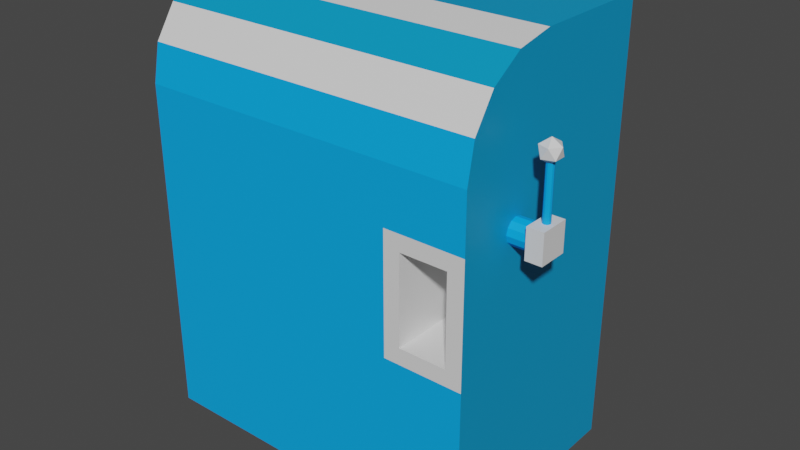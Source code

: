 # Source: machine.blend  (saved by Blender 2.93.21; exported with 4.5.12 LTS)
import bpy
from mathutils import Matrix  # noqa: F401  (used for matrix-valued properties, if any)

bpy.ops.wm.read_factory_settings(use_empty=True)
scene = bpy.context.scene
scene.name = 'Scene'

# ---- collections
col_collection = bpy.data.collections.new('Collection'); scene.collection.children.link(col_collection)

# ---- materials (node trees are filled in below, after node groups)
mat_grey = bpy.data.materials.new('grey')
mat_grey.use_transparent_shadow = False
mat_red = bpy.data.materials.new('red')
mat_red.use_transparent_shadow = False
mat_black = bpy.data.materials.new('black')
mat_black.use_transparent_shadow = False

# ---- material node trees
mat_grey.use_nodes = True; mat_grey.node_tree.nodes.clear()
_N = mat_grey.node_tree.nodes; _L = mat_grey.node_tree.links
n0 = _N.new('ShaderNodeBsdfPrincipled'); n0.name = 'Principled BSDF'; n0.location = (10, 300)
n0.distribution = 'GGX'
n0.subsurface_method = 'BURLEY'
n0.inputs[0].default_value = (0.0, 0.3897, 1.0, 0.0)
n0.inputs[3].default_value = 1.45
n0.inputs[27].default_value = (0.0, 0.0, 0.0, 1.0)
n0.inputs[28].default_value = 1.0
n1 = _N.new('ShaderNodeOutputMaterial'); n1.name = 'Material Output'; n1.location = (300, 300)
_L.new(n0.outputs[0], n1.inputs[0])
n1.is_active_output = True
mat_red.use_nodes = True; mat_red.node_tree.nodes.clear()
_N = mat_red.node_tree.nodes; _L = mat_red.node_tree.links
n0 = _N.new('ShaderNodeBsdfPrincipled'); n0.name = 'Principled BSDF'; n0.location = (10, 300)
n0.distribution = 'GGX'
n0.subsurface_method = 'BURLEY'
n0.inputs[0].default_value = (0.0, 0.3077, 0.6267, 1.0)
n0.inputs[3].default_value = 1.45
n0.inputs[27].default_value = (0.0, 0.0, 0.0, 1.0)
n0.inputs[28].default_value = 1.0
n1 = _N.new('ShaderNodeOutputMaterial'); n1.name = 'Material Output'; n1.location = (300, 300)
_L.new(n0.outputs[0], n1.inputs[0])
n1.is_active_output = True
mat_black.use_nodes = True; mat_black.node_tree.nodes.clear()
_N = mat_black.node_tree.nodes; _L = mat_black.node_tree.links
n0 = _N.new('ShaderNodeBsdfPrincipled'); n0.name = 'Principled BSDF'; n0.location = (10, 300)
n0.distribution = 'GGX'
n0.subsurface_method = 'BURLEY'
n0.inputs[0].default_value = (0.8007, 0.8007, 0.8007, 1.0)
n0.inputs[3].default_value = 1.45
n0.inputs[27].default_value = (0.0, 0.0, 0.0, 1.0)
n0.inputs[28].default_value = 1.0
n1 = _N.new('ShaderNodeOutputMaterial'); n1.name = 'Material Output'; n1.location = (300, 300)
_L.new(n0.outputs[0], n1.inputs[0])
n1.is_active_output = True

# ---- world
world_world = bpy.data.worlds.new('World'); scene.world = world_world
world_world.use_nodes = True; world_world.node_tree.nodes.clear()
_N = world_world.node_tree.nodes; _L = world_world.node_tree.links
n0 = _N.new('ShaderNodeOutputWorld'); n0.name = 'World Output'; n0.location = (300, 300)
n1 = _N.new('ShaderNodeBackground'); n1.name = 'Background'; n1.location = (10, 300)
n1.inputs[0].default_value = (0.05088, 0.05088, 0.05088, 1.0)
_L.new(n1.outputs[0], n0.inputs[0])
n0.is_active_output = True
world_world.color = (0.05088, 0.05088, 0.05088)
world_world.use_sun_shadow = False
world_world.sun_shadow_jitter_overblur = 0.0

# ---- meshes
me_cube = bpy.data.meshes.new('Cube')
me_cube.from_pydata([(-0.7058, -0.4287, 0.0), (-0.7058, 0.4267, 0.0), (-0.7058, 0.4267, 1.7), (0.6348, -0.4287, 0.0), (0.6348, 0.4267, 0.0), (0.6348, 0.4267, 1.7), (-0.7058, -0.4287, 1.323), (-0.7058, -0.05195, 1.7), (-0.7058, -0.4, 1.467), (-0.7058, -0.3184, 1.59), (-0.7058, -0.1961, 1.671), (0.6348, -0.05195, 1.7), (0.6348, -0.4287, 1.323), (0.6348, -0.1961, 1.671), (0.6348, -0.3184, 1.59), (0.6348, -0.4, 1.467), (0.3269, 0.4267, 0.0), (0.3269, 0.4267, 1.7), (0.3269, -0.4287, 0.0), (0.3269, -0.05195, 1.7), (0.3269, -0.1961, 1.671), (0.3269, -0.3184, 1.59), (0.3269, -0.4, 1.467), (0.3269, -0.4287, 1.323), (0.5719, -0.4287, 1.041), (-0.7058, -0.4287, 1.104), (0.3898, -0.4287, 1.041), (-0.7058, -0.4287, 0.635), (0.3898, -0.4287, 0.6979), (0.5719, -0.4287, 0.6979), (0.6348, -0.4287, 0.635), (0.6348, -0.4287, 1.104), (0.3269, -0.4287, 1.104), (0.3269, -0.4287, 0.635), (0.5719, -0.1734, 0.6979), (0.5719, -0.1734, 1.041), (0.3898, -0.1734, 1.041), (0.3898, -0.1734, 0.6979)], [], [(17, 2, 7, 19), (16, 17, 5, 4), (0, 27, 25, 6, 8, 9, 10, 7, 2, 1), (16, 4, 3, 18), (4, 5, 11, 13, 14, 15, 12, 31, 30, 3), (19, 7, 10, 20), (20, 10, 9, 21), (21, 9, 8, 22), (22, 8, 6, 23), (32, 23, 6, 25), (31, 12, 23, 32), (15, 22, 23, 12), (14, 21, 22, 15), (13, 20, 21, 14), (11, 19, 20, 13), (1, 16, 18, 0), (1, 2, 17, 16), (5, 17, 19, 11), (26, 28, 37, 36), (33, 32, 25, 27), (18, 33, 27, 0), (3, 30, 33, 18), (24, 29, 30, 31), (26, 24, 31, 32), (28, 26, 32, 33), (29, 28, 33, 30), (34, 35, 36, 37), (29, 24, 35, 34), (28, 29, 34, 37), (24, 26, 36, 35)])
me_cube.polygons.foreach_set('material_index', [1, 1, 1, 0, 1, 2, 1, 2, 0, 0, 0, 0, 2, 1, 2, 0, 1, 1, 2, 0, 0, 0, 2, 2, 2, 2, 2, 2, 2, 2])
_uv = me_cube.uv_layers.new(name='UVMap')
_uv.uv.foreach_set('vector', [0.6824, 0.5, 0.875, 0.5, 0.875, 0.6399, 0.6824, 0.6399, 0.375, 0.4426, 0.625, 0.4426, 0.625, 0.5, 0.375, 0.5, 0.375, 0.0, 0.4684, 0.0, 0.5373, 0.0, 0.5696, 0.0, 0.5908, 0.008381, 0.6088, 0.03225, 0.6208, 0.06797, 0.625, 0.1101, 0.625, 0.25, 0.375, 0.25, 0.3176, 0.5, 0.375, 0.5, 0.375, 0.75, 0.3176, 0.75, 0.375, 0.5, 0.625, 0.5, 0.625, 0.6399, 0.6208, 0.682, 0.6088, 0.7178, 0.5908, 0.7416, 0.5696, 0.75, 0.5373, 0.75, 0.4684, 0.75, 0.375, 0.75, 0.6824, 0.6399, 0.875, 0.6399, 0.875, 0.682, 0.6824, 0.682, 0.6824, 0.682, 0.875, 0.682, 0.875, 0.75, 0.6824, 0.75, 0.625, 0.8074, 0.625, 1.0, 0.5908, 1.0, 0.5908, 0.8074, 0.5908, 0.8074, 0.5908, 1.0, 0.5696, 1.0, 0.5696, 0.8074, 0.5373, 0.8074, 0.5696, 0.8074, 0.5696, 1.0, 0.5373, 1.0, 0.5373, 0.75, 0.5696, 0.75, 0.5696, 0.8074, 0.5373, 0.8074, 0.5908, 0.75, 0.5908, 0.8074, 0.5696, 0.8074, 0.5696, 0.75, 0.625, 0.75, 0.625, 0.8074, 0.5908, 0.8074, 0.5908, 0.75, 0.625, 0.682, 0.6824, 0.682, 0.6824, 0.75, 0.625, 0.75, 0.625, 0.6399, 0.6824, 0.6399, 0.6824, 0.682, 0.625, 0.682, 0.125, 0.5, 0.3176, 0.5, 0.3176, 0.75, 0.125, 0.75, 0.375, 0.25, 0.625, 0.25, 0.625, 0.4426, 0.375, 0.4426, 0.625, 0.5, 0.6824, 0.5, 0.6824, 0.6399, 0.625, 0.6399, 0.5281, 0.7957, 0.4776, 0.7957, 0.4776, 0.7957, 0.5281, 0.7957, 0.4684, 0.8074, 0.5373, 0.8074, 0.5373, 1.0, 0.4684, 1.0, 0.375, 0.8074, 0.4684, 0.8074, 0.4684, 1.0, 0.375, 1.0, 0.375, 0.75, 0.4684, 0.75, 0.4684, 0.8074, 0.375, 0.8074, 0.5281, 0.7617, 0.4776, 0.7617, 0.4684, 0.75, 0.5373, 0.75, 0.5281, 0.7957, 0.5281, 0.7617, 0.5373, 0.75, 0.5373, 0.8074, 0.4776, 0.7957, 0.5281, 0.7957, 0.5373, 0.8074, 0.4684, 0.8074, 0.4776, 0.7617, 0.4776, 0.7957, 0.4684, 0.8074, 0.4684, 0.75, 0.4776, 0.7617, 0.5281, 0.7617, 0.5281, 0.7957, 0.4776, 0.7957, 0.4776, 0.7617, 0.5281, 0.7617, 0.5281, 0.7617, 0.4776, 0.7617, 0.4776, 0.7957, 0.4776, 0.7617, 0.4776, 0.7617, 0.4776, 0.7957, 0.5281, 0.7617, 0.5281, 0.7957, 0.5281, 0.7957, 0.5281, 0.7617])
me_cube.materials.append(mat_grey)
me_cube.materials.append(mat_red)
me_cube.materials.append(mat_black)
me_cube.use_remesh_fix_poles = True
me_cube.use_remesh_preserve_attributes = False
me_cube.update()
me_cylinder = bpy.data.meshes.new('Cylinder')
me_cylinder.from_pydata([(0.09558, 0.04779, 0.0), (-1.192e-07, 0.04779, 0.0), (0.09558, 0.04139, 0.0239), (-1.192e-07, 0.04139, 0.0239), (0.09558, 0.0239, 0.04139), (-1.192e-07, 0.0239, 0.04139), (0.09558, 0.0, 0.04779), (-1.192e-07, 0.0, 0.04779), (0.09558, -0.0239, 0.04139), (-1.192e-07, -0.0239, 0.04139), (0.09558, -0.04139, 0.0239), (-1.192e-07, -0.04139, 0.0239), (0.09558, -0.04779, 0.0), (-1.192e-07, -0.04779, 0.0), (0.09558, -0.04139, -0.0239), (-1.192e-07, -0.04139, -0.0239), (0.09558, -0.0239, -0.04139), (-1.192e-07, -0.0239, -0.04139), (0.09558, 0.0, -0.04779), (-1.192e-07, 0.0, -0.04779), (0.09558, 0.0239, -0.04139), (-1.192e-07, 0.0239, -0.04139), (0.09558, 0.04139, -0.0239), (-1.192e-07, 0.04139, -0.0239), (0.08201, -0.05731, -0.05445), (0.08201, -0.05731, 0.05963), (0.08201, 0.05677, -0.05445), (0.08201, 0.05677, 0.05963), (0.1448, -0.05731, -0.05445), (0.1448, -0.05731, 0.05963), (0.1448, 0.05677, -0.05445), (0.1448, 0.05677, 0.05963), (0.1149, 0.01406, 0.05784), (0.1149, 0.01406, 0.2684), (0.1219, 0.01219, 0.05784), (0.1219, 0.01219, 0.2684), (0.127, 0.007065, 0.05784), (0.127, 0.007065, 0.2684), (0.1289, 6.904e-05, 0.05784), (0.1289, 6.904e-05, 0.2684), (0.127, -0.006927, 0.05784), (0.127, -0.006927, 0.2684), (0.1219, -0.01205, 0.05784), (0.1219, -0.01205, 0.2684), (0.1149, -0.01392, 0.05784), (0.1149, -0.01392, 0.2684), (0.1079, -0.01205, 0.05784), (0.1079, -0.01205, 0.2684), (0.1027, -0.006927, 0.05784), (0.1027, -0.006927, 0.2684), (0.1009, 6.904e-05, 0.05784), (0.1009, 6.904e-05, 0.2684), (0.1027, 0.007065, 0.05784), (0.1027, 0.007065, 0.2684), (0.1079, 0.01219, 0.05784), (0.1079, 0.01219, 0.2684), (0.1141, -1.426e-08, 0.2478), (0.1452, -0.02262, 0.2716), (0.1022, -0.0366, 0.2716), (0.07557, -1.426e-08, 0.2716), (0.1022, 0.0366, 0.2716), (0.1452, 0.02262, 0.2716), (0.126, -0.0366, 0.3101), (0.08292, -0.02262, 0.3101), (0.08292, 0.02262, 0.3101), (0.126, 0.0366, 0.3101), (0.1525, -1.426e-08, 0.3101), (0.1141, -1.426e-08, 0.3339)], [], [(0, 1, 3, 2), (2, 3, 5, 4), (4, 5, 7, 6), (6, 7, 9, 8), (8, 9, 11, 10), (10, 11, 13, 12), (12, 13, 15, 14), (14, 15, 17, 16), (16, 17, 19, 18), (18, 19, 21, 20), (3, 1, 23, 21, 19, 17, 15, 13, 11, 9, 7, 5), (20, 21, 23, 22), (22, 23, 1, 0), (0, 2, 4, 6, 8, 10, 12, 14, 16, 18, 20, 22), (24, 25, 27, 26), (26, 27, 31, 30), (30, 31, 29, 28), (28, 29, 25, 24), (26, 30, 28, 24), (31, 27, 25, 29), (32, 33, 35, 34), (34, 35, 37, 36), (36, 37, 39, 38), (38, 39, 41, 40), (40, 41, 43, 42), (42, 43, 45, 44), (44, 45, 47, 46), (46, 47, 49, 48), (48, 49, 51, 50), (50, 51, 53, 52), (35, 33, 55, 53, 51, 49, 47, 45, 43, 41, 39, 37), (52, 53, 55, 54), (54, 55, 33, 32), (32, 34, 36, 38, 40, 42, 44, 46, 48, 50, 52, 54), (56, 57, 58), (57, 56, 61), (56, 58, 59), (56, 59, 60), (56, 60, 61), (57, 61, 66), (58, 57, 62), (59, 58, 63), (60, 59, 64), (61, 60, 65), (57, 66, 62), (58, 62, 63), (59, 63, 64), (60, 64, 65), (61, 65, 66), (62, 66, 67), (63, 62, 67), (64, 63, 67), (65, 64, 67), (66, 65, 67)])
me_cylinder.polygons.foreach_set('material_index', [0, 0, 0, 0, 0, 0, 0, 0, 0, 0, 0, 0, 0, 0, 1, 1, 1, 1, 1, 1, 0, 0, 0, 0, 0, 0, 0, 0, 0, 0, 0, 0, 0, 0, 1, 1, 1, 1, 1, 1, 1, 1, 1, 1, 1, 1, 1, 1, 1, 1, 1, 1, 1, 1])
_uv = me_cylinder.uv_layers.new(name='UVMap')
_uv.uv.foreach_set('vector', [1.0, 0.5, 1.0, 1.0, 0.9167, 1.0, 0.9167, 0.5, 0.9167, 0.5, 0.9167, 1.0, 0.8333, 1.0, 0.8333, 0.5, 0.8333, 0.5, 0.8333, 1.0, 0.75, 1.0, 0.75, 0.5, 0.75, 0.5, 0.75, 1.0, 0.6667, 1.0, 0.6667, 0.5, 0.6667, 0.5, 0.6667, 1.0, 0.5833, 1.0, 0.5833, 0.5, 0.5833, 0.5, 0.5833, 1.0, 0.5, 1.0, 0.5, 0.5, 0.5, 0.5, 0.5, 1.0, 0.4167, 1.0, 0.4167, 0.5, 0.4167, 0.5, 0.4167, 1.0, 0.3333, 1.0, 0.3333, 0.5, 0.3333, 0.5, 0.3333, 1.0, 0.25, 1.0, 0.25, 0.5, 0.25, 0.5, 0.25, 1.0, 0.1667, 1.0, 0.1667, 0.5, 0.37, 0.4578, 0.25, 0.49, 0.13, 0.4578, 0.04215, 0.37, 0.01, 0.25, 0.04215, 0.13, 0.13, 0.04215, 0.25, 0.01, 0.37, 0.04215, 0.4578, 0.13, 0.49, 0.25, 0.4578, 0.37, 0.1667, 0.5, 0.1667, 1.0, 0.08333, 1.0, 0.08333, 0.5, 0.08333, 0.5, 0.08333, 1.0, 7.451e-08, 1.0, 7.451e-08, 0.5, 0.75, 0.49, 0.87, 0.4578, 0.9578, 0.37, 0.99, 0.25, 0.9578, 0.13, 0.87, 0.04215, 0.75, 0.01, 0.63, 0.04215, 0.5422, 0.13, 0.51, 0.25, 0.5422, 0.37, 0.63, 0.4578, 0.375, 0.0, 0.625, 0.0, 0.625, 0.25, 0.375, 0.25, 0.375, 0.25, 0.625, 0.25, 0.625, 0.5, 0.375, 0.5, 0.375, 0.5, 0.625, 0.5, 0.625, 0.75, 0.375, 0.75, 0.375, 0.75, 0.625, 0.75, 0.625, 1.0, 0.375, 1.0, 0.125, 0.5, 0.375, 0.5, 0.375, 0.75, 0.125, 0.75, 0.625, 0.5, 0.875, 0.5, 0.875, 0.75, 0.625, 0.75, 1.0, 0.5, 1.0, 1.0, 0.9167, 1.0, 0.9167, 0.5, 0.9167, 0.5, 0.9167, 1.0, 0.8333, 1.0, 0.8333, 0.5, 0.8333, 0.5, 0.8333, 1.0, 0.75, 1.0, 0.75, 0.5, 0.75, 0.5, 0.75, 1.0, 0.6667, 1.0, 0.6667, 0.5, 0.6667, 0.5, 0.6667, 1.0, 0.5833, 1.0, 0.5833, 0.5, 0.5833, 0.5, 0.5833, 1.0, 0.5, 1.0, 0.5, 0.5, 0.5, 0.5, 0.5, 1.0, 0.4167, 1.0, 0.4167, 0.5, 0.4167, 0.5, 0.4167, 1.0, 0.3333, 1.0, 0.3333, 0.5, 0.3333, 0.5, 0.3333, 1.0, 0.25, 1.0, 0.25, 0.5, 0.25, 0.5, 0.25, 1.0, 0.1667, 1.0, 0.1667, 0.5, 0.37, 0.4578, 0.25, 0.49, 0.13, 0.4578, 0.04215, 0.37, 0.01, 0.25, 0.04215, 0.13, 0.13, 0.04215, 0.25, 0.01, 0.37, 0.04215, 0.4578, 0.13, 0.49, 0.25, 0.4578, 0.37, 0.1667, 0.5, 0.1667, 1.0, 0.08333, 1.0, 0.08333, 0.5, 0.08333, 0.5, 0.08333, 1.0, 7.451e-08, 1.0, 7.451e-08, 0.5, 0.75, 0.49, 0.87, 0.4578, 0.9578, 0.37, 0.99, 0.25, 0.9578, 0.13, 0.87, 0.04215, 0.75, 0.01, 0.63, 0.04215, 0.5422, 0.13, 0.51, 0.25, 0.5422, 0.37, 0.63, 0.4578, 0.1818, 0.0, 0.2727, 0.1575, 0.09091, 0.1575, 0.2727, 0.1575, 0.3636, 0.0, 0.4545, 0.1575, 0.9091, 0.0, 1.0, 0.1575, 0.8182, 0.1575, 0.7273, 0.0, 0.8182, 0.1575, 0.6364, 0.1575, 0.5455, 0.0, 0.6364, 0.1575, 0.4545, 0.1575, 0.2727, 0.1575, 0.4545, 0.1575, 0.3636, 0.3149, 0.09091, 0.1575, 0.2727, 0.1575, 0.1818, 0.3149, 0.8182, 0.1575, 1.0, 0.1575, 0.9091, 0.3149, 0.6364, 0.1575, 0.8182, 0.1575, 0.7273, 0.3149, 0.4545, 0.1575, 0.6364, 0.1575, 0.5455, 0.3149, 0.2727, 0.1575, 0.3636, 0.3149, 0.1818, 0.3149, 0.09091, 0.1575, 0.1818, 0.3149, 0.0, 0.3149, 0.8182, 0.1575, 0.9091, 0.3149, 0.7273, 0.3149, 0.6364, 0.1575, 0.7273, 0.3149, 0.5455, 0.3149, 0.4545, 0.1575, 0.5455, 0.3149, 0.3636, 0.3149, 0.1818, 0.3149, 0.3636, 0.3149, 0.2727, 0.4724, 0.0, 0.3149, 0.1818, 0.3149, 0.09091, 0.4724, 0.7273, 0.3149, 0.9091, 0.3149, 0.8182, 0.4724, 0.5455, 0.3149, 0.7273, 0.3149, 0.6364, 0.4724, 0.3636, 0.3149, 0.5455, 0.3149, 0.4545, 0.4724])
me_cylinder.materials.append(mat_grey)
me_cylinder.materials.append(mat_black)
me_cylinder.use_remesh_fix_poles = True
me_cylinder.use_remesh_preserve_attributes = False
me_cylinder.update()

# ---- objects
ob_machine = bpy.data.objects.new('machine', me_cube)
ob_cylinder = bpy.data.objects.new('Cylinder', me_cylinder)

# ---- transforms, parenting, visibility, modifiers, constraints
ob_machine.location = (0.0, 0.0, 0.0)
ob_cylinder.location = (0.627, -0.1755, 1.097)

# ---- collection membership
col_collection.objects.link(ob_machine)
col_collection.objects.link(ob_cylinder)

# ---- scene / render settings (as saved in the file)
scene.frame_start = 1; scene.frame_end = 48; scene.frame_set(1)
scene.render.engine = 'BLENDER_EEVEE_NEXT'
scene.cycles.use_denoising = False
scene.cycles.samples = 128
scene.cycles.sampling_pattern = 'TABULATED_SOBOL'
scene.cycles.use_adaptive_sampling = False
scene.cycles.use_light_tree = False
scene.view_settings.view_transform = 'Filmic'
bpy.context.view_layer.update()

# ---- added for rendering (the .blend has no active camera and no usable light): camera, sun
cam_auto = bpy.data.cameras.new('AutoCamera')
cam_auto.lens = 50.0
cam_auto.sensor_width = 36.0
cam_auto.clip_end = 1000.0
ob_auto_camera = bpy.data.objects.new('AutoCamera', cam_auto)
scene.collection.objects.link(ob_auto_camera)
ob_auto_camera.location = (2.27048, -2.68131, 2.63688)
ob_auto_camera.rotation_euler = (1.09748, -7.21219e-08, 0.694738)
scene.camera = ob_auto_camera
light_auto_sun = bpy.data.lights.new('AutoSun', 'SUN')
light_auto_sun.energy = 3.0
light_auto_sun.angle = 0.0523599
ob_auto_sun = bpy.data.objects.new('AutoSun', light_auto_sun)
scene.collection.objects.link(ob_auto_sun)
ob_auto_sun.rotation_euler = (0.872665, 0.174533, 0.523599)
bpy.context.view_layer.update()
